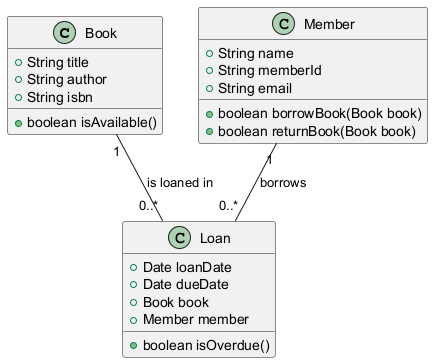

The diagram above was rendered by PlantUML. Its source (embedded in the PNG):
@startuml
class Book {
    +String title
    +String author
    +String isbn
    +boolean isAvailable()
}

class Member {
    +String name
    +String memberId
    +String email
    +boolean borrowBook(Book book)
    +boolean returnBook(Book book)
}

class Loan {
    +Date loanDate
    +Date dueDate
    +Book book
    +Member member
    +boolean isOverdue()
}

Book "1" -- "0..*" Loan : "is loaned in"
Member "1" -- "0..*" Loan : "borrows"
@enduml